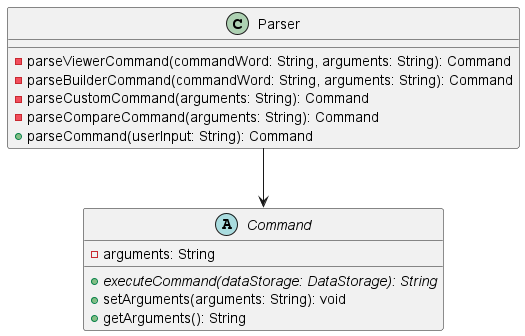

The diagram above was rendered by PlantUML. Its source (embedded in the PNG):
@startuml

class Parser {
    -parseViewerCommand(commandWord: String, arguments: String): Command
    -parseBuilderCommand(commandWord: String, arguments: String): Command
    -parseCustomCommand(arguments: String): Command
    -parseCompareCommand(arguments: String): Command
    +parseCommand(userInput: String): Command
}

abstract class Command {
    - arguments: String
    {abstract} + executeCommand(dataStorage: DataStorage): String
    + setArguments(arguments: String): void
    + getArguments(): String
}


Parser --> Command



@enduml